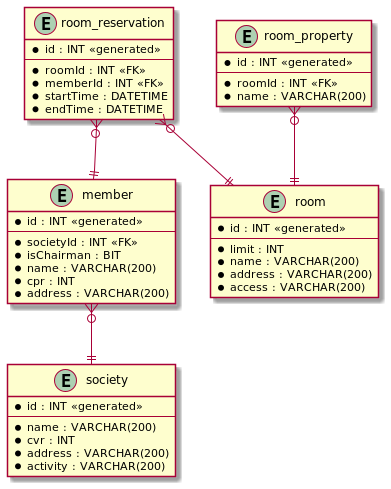

The diagram above was rendered by PlantUML. Its source (embedded in the PNG):
@startuml
'https://plantuml.com/class-diagram

entity society {
    * id : INT <<generated>>
    --
    * name : VARCHAR(200)
    * cvr : INT
    * address : VARCHAR(200)
    * activity : VARCHAR(200)
}

entity member {
    * id : INT <<generated>>
    --
    * societyId : INT <<FK>>
    * isChairman : BIT
    * name : VARCHAR(200)
    * cpr : INT
    * address : VARCHAR(200)
}

entity room {
    * id : INT <<generated>>
    --
    * limit : INT
    * name : VARCHAR(200)
    * address : VARCHAR(200)
    * access : VARCHAR(200)
}

entity room_property {
    * id : INT <<generated>>
    --
    * roomId : INT <<FK>>
    * name : VARCHAR(200)
}

entity room_reservation {
    * id : INT <<generated>>
    --
    * roomId : INT <<FK>>
    * memberId : INT <<FK>>
    * startTime : DATETIME
    * endTime : DATETIME
}

member }o--|| society
room_reservation }o--|| member
room_reservation }o--|| room
room_property }o--|| room

@enduml